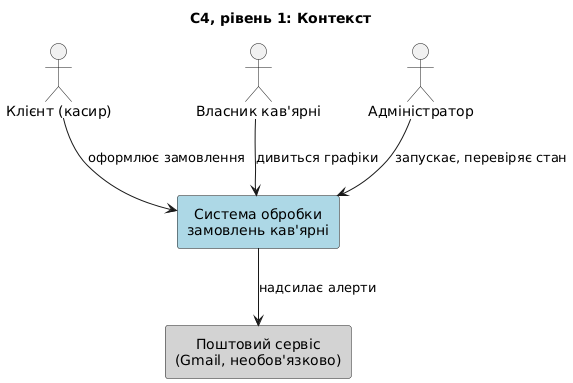

The diagram above was rendered by PlantUML. Its source (embedded in the PNG):
@startuml
title C4, рівень 1: Контекст
skinparam defaultTextAlignment center
skinparam shadowing false

actor "Клієнт (касир)" as client
actor "Власник кав'ярні" as owner
actor "Адміністратор" as admin

rectangle "Система обробки\nзамовлень кав'ярні" as system #LightBlue
rectangle "Поштовий сервіс\n(Gmail, необов'язково)" as mail #LightGray

client --> system : оформлює замовлення
owner --> system : дивиться графіки
admin --> system : запускає, перевіряє стан
system --> mail : надсилає алерти
@enduml